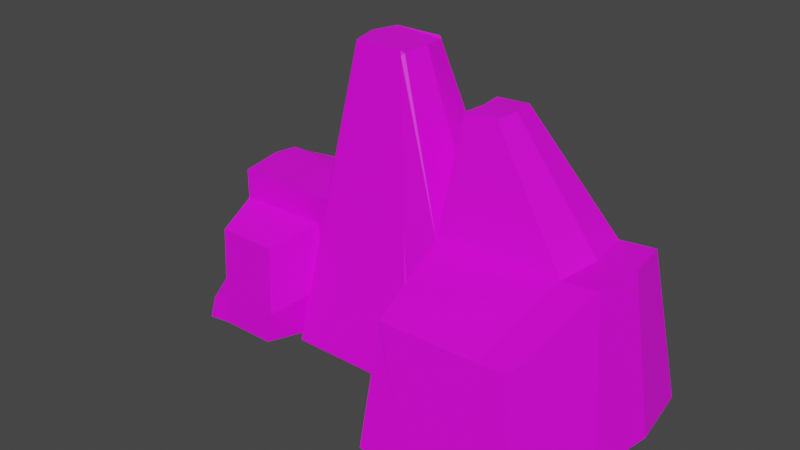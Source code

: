 # Source: MONTANHA4.blend  (saved by Blender 2.90.8; exported with 4.5.12 LTS)
import bpy
from mathutils import Matrix  # noqa: F401  (used for matrix-valued properties, if any)

bpy.ops.wm.read_factory_settings(use_empty=True)
scene = bpy.context.scene
scene.name = 'Scene'

# ---- collections
col_montanhas1 = bpy.data.collections.new('MONTANHAS1'); scene.collection.children.link(col_montanhas1)
col_p_o_de_a_ucar = bpy.data.collections.new('PÃO DE AÇUCAR'); scene.collection.children.link(col_p_o_de_a_ucar)
col_morros = bpy.data.collections.new('MORROS'); scene.collection.children.link(col_morros)

# ---- images (referenced by path relative to the original .blend; pixels are not part of the script)
import os
ASSET_DIR = os.environ.get("B2B_ASSET_DIR", "")  # directory of the original .blend (textures are referenced by path, not embedded)
HERE = os.path.dirname(os.path.abspath(__file__))  # packed textures are extracted next to this script under _unpacked/

def load_image(name, relpath, width, height, colorspace="sRGB"):
    """Load a texture the original file referenced (path relative to the .blend, or extracted next to this script)."""
    p = next((c for c in (os.path.join(HERE, relpath), os.path.join(ASSET_DIR, relpath)) if relpath and os.path.exists(c)), "")
    if p:
        img = bpy.data.images.load(p, check_existing=True)
        img.name = name
    else:  # same state as the original file: an image datablock whose file is absent (Cycles renders it pink)
        img = bpy.data.images.new(name, width, height)
        img.source = "FILE"
        img.filepath = "//" + (relpath or name)
    img.colorspace_settings.name = colorspace
    return img
img_imphenziapalette01_256_gradient_png = load_image('ImphenziaPalette01-256-Gradient.png', 'ImphenziaPalette01-256-Gradient.png', 1024, 1024, 'sRGB')

# ---- materials (node trees are filled in below, after node groups)
mat_basmat = bpy.data.materials.new('BASMAT')
mat_basmat.use_transparent_shadow = False

# ---- material node trees
mat_basmat.use_nodes = True; mat_basmat.node_tree.nodes.clear()
_N = mat_basmat.node_tree.nodes; _L = mat_basmat.node_tree.links
n0 = _N.new('ShaderNodeBsdfPrincipled'); n0.name = 'Principled BSDF'; n0.location = (10, 300)
n0.distribution = 'GGX'
n0.subsurface_method = 'BURLEY'
n0.inputs[3].default_value = 1.45
n0.inputs[27].default_value = (0.0, 0.0, 0.0, 1.0)
n0.inputs[28].default_value = 1.0
n1 = _N.new('ShaderNodeOutputMaterial'); n1.name = 'Material Output'; n1.location = (300, 300)
n2 = _N.new('ShaderNodeTexImage'); n2.name = 'Image Texture'; n2.location = (-460, 197)
n2.image = img_imphenziapalette01_256_gradient_png
_L.new(n0.outputs[0], n1.inputs[0])
_L.new(n2.outputs[0], n0.inputs[0])
n1.is_active_output = True

# ---- world
world_world = bpy.data.worlds.new('World'); scene.world = world_world
world_world.use_nodes = True; world_world.node_tree.nodes.clear()
_N = world_world.node_tree.nodes; _L = world_world.node_tree.links
n0 = _N.new('ShaderNodeOutputWorld'); n0.name = 'World Output'; n0.location = (300, 300)
n1 = _N.new('ShaderNodeBackground'); n1.name = 'Background'; n1.location = (10, 300)
n1.inputs[0].default_value = (0.05088, 0.05088, 0.05088, 1.0)
_L.new(n1.outputs[0], n0.inputs[0])
n0.is_active_output = True
world_world.color = (0.05088, 0.05088, 0.05088)
world_world.use_sun_shadow = False
world_world.sun_shadow_jitter_overblur = 0.0

# ---- meshes
me_cube_001 = bpy.data.meshes.new('Cube.001')
me_cube_001.from_pydata([(-3.071, -0.4428, -20.63), (16.62, -0.4428, 33.99), (5.52, -0.4428, 33.99), (25.21, -0.4428, -20.63), (15.55, 4.461, 33.09), (15.41, 4.323, 33.93), (15.92, 3.977, 33.51), (22.93, 11.85, -20.2), (23.42, 11.48, -20.61), (15.92, -4.862, 33.51), (15.41, -5.208, 33.93), (15.55, -5.346, 33.09), (22.93, -12.73, -20.2), (23.42, -12.36, -20.61), (6.592, 4.461, 33.09), (6.224, 3.977, 33.51), (6.733, 4.323, 33.93), (-1.276, 11.48, -20.61), (-0.7933, 11.85, -20.2), (6.592, -5.346, 33.09), (6.733, -5.208, 33.93), (6.224, -4.862, 33.51), (-0.7933, -12.73, -20.2), (-1.276, -12.36, -20.61), (26.59, -0.4428, 6.681), (1.225, -0.4428, 6.681), (25.34, 7.727, 6.449), (19.24, 8.153, 6.449), (2.899, -9.039, 6.449), (2.474, -8.613, 6.449), (19.24, -9.039, 6.449), (25.34, -8.613, 6.449), (2.899, 8.153, 6.449), (2.474, 7.727, 6.449), (1.061, -0.4428, 6.681), (2.31, -8.613, 6.449), (2.31, 7.727, 6.449), (-17.76, -0.4428, 6.681), (-16.51, -8.613, 6.449), (-16.51, 7.727, 4.377), (-1.413, -8.613, -20.28), (-2.662, -0.4428, -20.05), (-1.413, 7.727, -20.28), (-16.51, -8.613, -20.28), (-17.76, -0.4428, -20.05), (-16.51, 7.727, -20.28), (0.4485, -8.613, -11.1), (-16.51, -8.613, -11.1), (-16.51, 7.727, -11.1), (0.4485, 7.727, -11.1), (-17.76, -0.4428, -10.87), (-0.8009, -0.4428, -10.87), (-22.67, -9.554, -20.28), (-23.92, -1.384, -20.05), (-20.49, -9.554, -13.2), (-22.3, -1.384, -12.97), (1.685, 3.642, 6.565), (-17.14, 3.642, 6.565), (-2.038, 3.642, -20.16), (-17.14, 3.642, -20.16), (-0.1762, 3.642, -10.98), (-17.14, 3.642, -10.98), (-21.06, 3.72, -20.16), (-20.44, 7.805, -20.28), (-20.44, 7.805, -13.22), (-21.06, 3.72, -10.98), (55.22, -0.4428, 8.525), (59.52, -0.4428, -18.78), (53.97, 7.727, 8.294), (57.72, 11.48, -18.77), (57.72, -12.36, -18.77), (53.97, -8.613, 8.294), (25.44, -8.525, 7.064), (47.55, -8.525, 7.679), (48.8, -0.4428, 7.91), (26.69, -0.4428, 7.296), (25.44, 7.727, 7.064), (47.55, 7.727, 7.679), (46.29, 11.48, -19.38), (34.85, 11.48, -20.0), (34.85, -12.36, -20.0), (46.29, -12.36, -19.38), (48.08, -0.4428, -19.4), (36.65, -0.4428, -20.01), (26.94, -4.551, 26.82), (32.81, -4.551, 27.13), (33.46, -0.4428, 27.25), (27.58, -0.4428, 26.93), (26.94, 3.753, 26.82), (32.81, 3.753, 27.13), (45.65, -25.37, 1.544), (50.72, -25.37, 2.029), (26.62, -28.33, -20.41), (28.14, -25.37, 0.9267), (53.67, -28.33, -19.31), (44.66, -28.33, -19.79), (28.22, -25.37, 1.411), (35.64, -28.33, -19.93), (-14.43, -17.26, -19.93), (-4.602, -17.26, -19.93), (-3.391, -17.26, -13.95), (-14.43, -17.26, -13.95), (-18.43, -17.87, -19.93), (-17.02, -17.87, -15.32), (0.4485, -7.97, 1.408), (-16.51, -7.97, 1.408), (-3.391, -16.61, -1.444), (-14.43, -16.61, -1.444)], [], [(25, 2, 15, 33), (30, 11, 19, 28), (0, 3, 13, 23), (17, 8, 3, 0), (29, 21, 2, 25), (32, 14, 4, 27), (24, 1, 9, 31), (4, 5, 6), (9, 10, 11), (14, 15, 16), (19, 20, 21), (8, 17, 18, 7), (26, 8, 7, 27), (28, 19, 21, 29), (30, 12, 13, 31), (32, 18, 17, 33), (10, 20, 19, 11), (23, 13, 12, 22), (16, 5, 4, 14), (15, 2, 21, 20, 10, 9, 1, 6, 5, 16), (26, 6, 1, 24), (78, 77, 68, 69), (14, 32, 33, 15), (11, 30, 31, 9), (22, 28, 29, 23), (6, 26, 27, 4), (74, 73, 71, 66), (18, 32, 27, 7), (23, 29, 25, 0), (12, 30, 28, 22), (0, 25, 33, 17), (56, 36, 39, 57), (35, 34, 37, 38), (58, 59, 45, 42), (40, 43, 44, 41), (43, 40, 99, 98), (49, 42, 45, 48), (44, 53, 55, 50), (46, 40, 41, 51), (61, 59, 44, 50), (60, 58, 42, 49), (56, 60, 49, 36), (57, 61, 50, 37), (35, 46, 51, 34), (37, 50, 47, 38), (36, 49, 48, 39), (38, 47, 46, 35), (55, 53, 52, 54), (43, 52, 53, 44), (50, 55, 54, 47), (47, 54, 103, 101), (39, 48, 61, 57), (34, 51, 60, 56), (51, 41, 58, 60), (45, 63, 64, 48), (41, 44, 59, 58), (34, 56, 57, 37), (64, 63, 62, 65), (48, 64, 65, 61), (61, 65, 62, 59), (59, 62, 63, 45), (69, 68, 66, 67), (67, 66, 71, 70), (81, 70, 94, 95), (82, 78, 69, 67), (77, 74, 66, 68), (81, 82, 67, 70), (13, 3, 83, 80), (80, 83, 82, 81), (26, 24, 75, 76), (77, 76, 88, 89), (3, 8, 79, 83), (83, 79, 78, 82), (80, 81, 95, 97), (72, 31, 93, 96), (24, 31, 72, 75), (75, 72, 84, 87), (8, 26, 76, 79), (79, 76, 77, 78), (88, 87, 86, 89), (87, 84, 85, 86), (76, 75, 87, 88), (72, 73, 85, 84), (73, 74, 86, 85), (74, 77, 89, 86), (90, 95, 94, 91), (93, 92, 97, 96), (96, 97, 95, 90), (31, 13, 92, 93), (70, 71, 91, 94), (73, 72, 96, 90), (13, 80, 97, 92), (71, 73, 90, 91), (101, 98, 99, 100), (101, 103, 102, 98), (54, 52, 102, 103), (101, 100, 106, 107), (52, 43, 98, 102), (40, 46, 100, 99), (104, 105, 107, 106), (46, 47, 105, 104), (100, 46, 104, 106), (47, 101, 107, 105)])
_uv = me_cube_001.uv_layers.new(name='UVMap')
_uv.uv.foreach_set('vector', [0.647, 0.4656, 0.647, 0.4955, 0.6422, 0.495, 0.6381, 0.4653, 0.6565, 0.4653, 0.6524, 0.4946, 0.6524, 0.4946, 0.6565, 0.4653, 0.647, 0.4356, 0.647, 0.4356, 0.6601, 0.4356, 0.6601, 0.4356, 0.6339, 0.4356, 0.6339, 0.4356, 0.647, 0.4356, 0.647, 0.4356, 0.656, 0.4653, 0.6519, 0.495, 0.647, 0.4955, 0.647, 0.4656, 0.6376, 0.4653, 0.6416, 0.4946, 0.6416, 0.4946, 0.6376, 0.4653, 0.647, 0.4656, 0.647, 0.4955, 0.6519, 0.495, 0.656, 0.4653, 0.6416, 0.4946, 0.6418, 0.4955, 0.6422, 0.495, 0.6519, 0.495, 0.6523, 0.4955, 0.6524, 0.4946, 0.6416, 0.4946, 0.6422, 0.495, 0.6418, 0.4955, 0.6524, 0.4946, 0.6523, 0.4955, 0.6519, 0.495, 0.6339, 0.4356, 0.6339, 0.4356, 0.6335, 0.4361, 0.6335, 0.4361, 0.6381, 0.4653, 0.6339, 0.4356, 0.6335, 0.4361, 0.6376, 0.4653, 0.6565, 0.4653, 0.6524, 0.4946, 0.6519, 0.495, 0.656, 0.4653, 0.6565, 0.4653, 0.6605, 0.4361, 0.6601, 0.4356, 0.656, 0.4653, 0.6376, 0.4653, 0.6335, 0.4361, 0.6339, 0.4356, 0.6381, 0.4653, 0.6523, 0.4955, 0.6523, 0.4955, 0.6524, 0.4946, 0.6524, 0.4946, 0.6601, 0.4356, 0.6601, 0.4356, 0.6605, 0.4361, 0.6605, 0.4361, 0.6418, 0.4955, 0.6418, 0.4955, 0.6416, 0.4946, 0.6416, 0.4946, 0.6422, 0.495, 0.647, 0.4955, 0.6519, 0.495, 0.6523, 0.4955, 0.6523, 0.4955, 0.6519, 0.495, 0.647, 0.4955, 0.6422, 0.495, 0.6418, 0.4955, 0.6418, 0.4955, 0.6381, 0.4653, 0.6422, 0.495, 0.647, 0.4955, 0.647, 0.4656, 0.6339, 0.4356, 0.6381, 0.4653, 0.6381, 0.4653, 0.6339, 0.4356, 0.6416, 0.4946, 0.6376, 0.4653, 0.6381, 0.4653, 0.6422, 0.495, 0.6524, 0.4946, 0.6565, 0.4653, 0.656, 0.4653, 0.6519, 0.495, 0.6605, 0.4361, 0.6565, 0.4653, 0.656, 0.4653, 0.6601, 0.4356, 0.6422, 0.495, 0.6381, 0.4653, 0.6376, 0.4653, 0.6416, 0.4946, 0.647, 0.4656, 0.656, 0.4653, 0.656, 0.4653, 0.647, 0.4656, 0.6335, 0.4361, 0.6376, 0.4653, 0.6376, 0.4653, 0.6335, 0.4361, 0.6601, 0.4356, 0.656, 0.4653, 0.647, 0.4656, 0.647, 0.4356, 0.6605, 0.4361, 0.6565, 0.4653, 0.6565, 0.4653, 0.6605, 0.4361, 0.647, 0.4356, 0.647, 0.4656, 0.6381, 0.4653, 0.6339, 0.4356, 0.6425, 0.4654, 0.6381, 0.4653, 0.6381, 0.463, 0.6425, 0.4654, 0.656, 0.4653, 0.647, 0.4656, 0.647, 0.4656, 0.656, 0.4653, 0.6425, 0.4361, 0.6425, 0.4361, 0.6381, 0.436, 0.6381, 0.436, 0.656, 0.436, 0.656, 0.436, 0.647, 0.4362, 0.647, 0.4362, 0.656, 0.436, 0.656, 0.436, 0.656, 0.436, 0.656, 0.436, 0.6381, 0.4461, 0.6381, 0.436, 0.6381, 0.436, 0.6381, 0.4461, 0.647, 0.4362, 0.6481, 0.4362, 0.6481, 0.444, 0.647, 0.4463, 0.656, 0.4461, 0.656, 0.436, 0.647, 0.4362, 0.647, 0.4463, 0.6425, 0.4462, 0.6425, 0.4361, 0.647, 0.4362, 0.647, 0.4463, 0.6425, 0.4462, 0.6425, 0.4361, 0.6381, 0.436, 0.6381, 0.4461, 0.6425, 0.4654, 0.6425, 0.4462, 0.6381, 0.4461, 0.6381, 0.4653, 0.6425, 0.4654, 0.6425, 0.4462, 0.647, 0.4463, 0.647, 0.4656, 0.656, 0.4653, 0.656, 0.4461, 0.647, 0.4463, 0.647, 0.4656, 0.647, 0.4656, 0.647, 0.4463, 0.656, 0.4461, 0.656, 0.4653, 0.6381, 0.4653, 0.6381, 0.4461, 0.6381, 0.4461, 0.6381, 0.463, 0.656, 0.4653, 0.656, 0.4461, 0.656, 0.4461, 0.656, 0.4653, 0.6481, 0.444, 0.6481, 0.4362, 0.657, 0.436, 0.657, 0.4438, 0.656, 0.436, 0.657, 0.436, 0.6481, 0.4362, 0.647, 0.4362, 0.647, 0.4463, 0.6481, 0.444, 0.657, 0.4438, 0.656, 0.4461, 0.656, 0.4461, 0.657, 0.4438, 0.657, 0.4438, 0.656, 0.4461, 0.6381, 0.463, 0.6381, 0.4461, 0.6425, 0.4462, 0.6425, 0.4654, 0.647, 0.4656, 0.647, 0.4463, 0.6425, 0.4462, 0.6425, 0.4654, 0.647, 0.4463, 0.647, 0.4362, 0.6425, 0.4361, 0.6425, 0.4462, 0.6381, 0.436, 0.638, 0.436, 0.638, 0.4437, 0.6381, 0.4461, 0.647, 0.4362, 0.647, 0.4362, 0.6425, 0.4361, 0.6425, 0.4361, 0.647, 0.4656, 0.6425, 0.4654, 0.6425, 0.4654, 0.647, 0.4656, 0.638, 0.4437, 0.638, 0.436, 0.6425, 0.4361, 0.6425, 0.4462, 0.6381, 0.4461, 0.638, 0.4437, 0.6425, 0.4462, 0.6425, 0.4462, 0.6425, 0.4462, 0.6425, 0.4462, 0.6425, 0.4361, 0.6425, 0.4361, 0.6425, 0.4361, 0.6425, 0.4361, 0.638, 0.436, 0.6381, 0.436, 0.6339, 0.4356, 0.6381, 0.4653, 0.647, 0.4656, 0.647, 0.4356, 0.647, 0.4356, 0.647, 0.4656, 0.656, 0.4653, 0.6601, 0.4356, 0.6601, 0.4356, 0.6601, 0.4356, 0.6601, 0.4356, 0.6601, 0.4356, 0.647, 0.4356, 0.6339, 0.4356, 0.6339, 0.4356, 0.647, 0.4356, 0.6381, 0.4653, 0.647, 0.4656, 0.647, 0.4656, 0.6381, 0.4653, 0.6601, 0.4356, 0.647, 0.4356, 0.647, 0.4356, 0.6601, 0.4356, 0.6601, 0.4356, 0.647, 0.4356, 0.647, 0.4356, 0.6601, 0.4356, 0.6601, 0.4356, 0.647, 0.4356, 0.647, 0.4356, 0.6601, 0.4356, 0.6381, 0.4653, 0.647, 0.4656, 0.647, 0.4656, 0.6381, 0.4653, 0.6381, 0.4653, 0.6381, 0.4653, 0.6381, 0.4653, 0.6381, 0.4653, 0.647, 0.4356, 0.6339, 0.4356, 0.6339, 0.4356, 0.647, 0.4356, 0.647, 0.4356, 0.6339, 0.4356, 0.6339, 0.4356, 0.647, 0.4356, 0.6601, 0.4356, 0.6601, 0.4356, 0.6601, 0.4356, 0.6601, 0.4356, 0.656, 0.4653, 0.656, 0.4653, 0.656, 0.4653, 0.656, 0.4653, 0.647, 0.4656, 0.656, 0.4653, 0.656, 0.4653, 0.647, 0.4656, 0.647, 0.4656, 0.656, 0.4653, 0.656, 0.4653, 0.647, 0.4656, 0.6339, 0.4356, 0.6381, 0.4653, 0.6381, 0.4653, 0.6339, 0.4356, 0.6339, 0.4356, 0.6381, 0.4653, 0.6381, 0.4653, 0.6339, 0.4356, 0.6381, 0.4653, 0.647, 0.4656, 0.647, 0.4656, 0.6381, 0.4653, 0.647, 0.4656, 0.656, 0.4653, 0.656, 0.4653, 0.647, 0.4656, 0.6381, 0.4653, 0.647, 0.4656, 0.647, 0.4656, 0.6381, 0.4653, 0.656, 0.4653, 0.656, 0.4653, 0.656, 0.4653, 0.656, 0.4653, 0.656, 0.4653, 0.647, 0.4656, 0.647, 0.4656, 0.656, 0.4653, 0.647, 0.4656, 0.6381, 0.4653, 0.6381, 0.4653, 0.647, 0.4656, 0.656, 0.4653, 0.6601, 0.4356, 0.6601, 0.4356, 0.656, 0.4653, 0.656, 0.4653, 0.6601, 0.4356, 0.6601, 0.4356, 0.656, 0.4653, 0.656, 0.4653, 0.6601, 0.4356, 0.6601, 0.4356, 0.656, 0.4653, 0.656, 0.4653, 0.6601, 0.4356, 0.6601, 0.4356, 0.656, 0.4653, 0.6601, 0.4356, 0.656, 0.4653, 0.656, 0.4653, 0.6601, 0.4356, 0.656, 0.4653, 0.656, 0.4653, 0.656, 0.4653, 0.656, 0.4653, 0.6601, 0.4356, 0.6601, 0.4356, 0.6601, 0.4356, 0.6601, 0.4356, 0.656, 0.4653, 0.656, 0.4653, 0.656, 0.4653, 0.656, 0.4653, 0.656, 0.4461, 0.656, 0.436, 0.656, 0.436, 0.656, 0.4461, 0.656, 0.4461, 0.657, 0.4438, 0.657, 0.436, 0.656, 0.436, 0.657, 0.4438, 0.657, 0.436, 0.657, 0.436, 0.657, 0.4438, 0.656, 0.4461, 0.656, 0.4461, 0.656, 0.4461, 0.656, 0.4461, 0.657, 0.436, 0.656, 0.436, 0.656, 0.436, 0.657, 0.436, 0.656, 0.436, 0.656, 0.4461, 0.656, 0.4461, 0.656, 0.436, 0.656, 0.4461, 0.656, 0.4461, 0.656, 0.4461, 0.656, 0.4461, 0.656, 0.4461, 0.656, 0.4461, 0.656, 0.4461, 0.656, 0.4461, 0.656, 0.4461, 0.656, 0.4461, 0.656, 0.4461, 0.656, 0.4461, 0.656, 0.4461, 0.656, 0.4461, 0.656, 0.4461, 0.656, 0.4461])
me_cube_001.materials.append(mat_basmat)
me_cube_001.use_remesh_preserve_volume = False
me_cube_001.use_remesh_preserve_attributes = False
me_cube_001.use_mirror_vertex_groups = False
me_cube_001.update()

# ---- objects
ob_cube_001 = bpy.data.objects.new('Cube.001', me_cube_001)

# ---- transforms, parenting, visibility, modifiers, constraints
ob_cube_001.location = (-11.07, 21.15, 13.86)
ob_cube_001.lock_rotations_4d = False
ob_cube_001.empty_display_type = 'ARROWS'
ob_cube_001.lineart.crease_threshold = 0.0

# ---- collection membership
col_montanhas1.objects.link(ob_cube_001)

# ---- scene / render settings (as saved in the file)
scene.frame_start = 1; scene.frame_end = 250; scene.frame_set(1)
scene.render.engine = 'BLENDER_EEVEE_NEXT'
scene.cycles.use_denoising = False
scene.cycles.samples = 128
scene.cycles.sampling_pattern = 'TABULATED_SOBOL'
scene.cycles.use_adaptive_sampling = False
scene.cycles.use_light_tree = False
scene.view_settings.view_transform = 'Filmic'
bpy.context.view_layer.update()

# ---- added for rendering (the .blend has no active camera and no usable light): camera, sun
cam_auto = bpy.data.cameras.new('AutoCamera')
cam_auto.lens = 50.0
cam_auto.sensor_width = 36.0
cam_auto.clip_end = 1745.67
ob_auto_camera = bpy.data.objects.new('AutoCamera', cam_auto)
scene.collection.objects.link(ob_auto_camera)
ob_auto_camera.location = (106.201, -106.456, 100.118)
ob_auto_camera.rotation_euler = (1.09748, -7.21219e-08, 0.694738)
scene.camera = ob_auto_camera
light_auto_sun = bpy.data.lights.new('AutoSun', 'SUN')
light_auto_sun.energy = 3.0
light_auto_sun.angle = 0.0523599
ob_auto_sun = bpy.data.objects.new('AutoSun', light_auto_sun)
scene.collection.objects.link(ob_auto_sun)
ob_auto_sun.rotation_euler = (0.872665, 0.174533, 0.523599)
bpy.context.view_layer.update()
